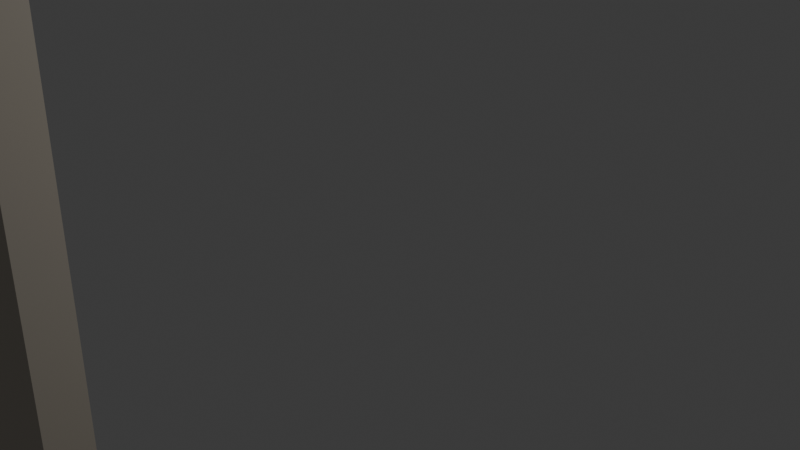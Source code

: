 # Source: Front_Cell_Wall.blend  (saved by Blender 4.4.30; exported with 4.5.12 LTS)
import bpy
from mathutils import Matrix  # noqa: F401  (used for matrix-valued properties, if any)

bpy.ops.wm.read_factory_settings(use_empty=True)
scene = bpy.context.scene
scene.name = 'Scene'

# ---- collections
col_collection = bpy.data.collections.new('Collection'); scene.collection.children.link(col_collection)

# ---- materials (node trees are filled in below, after node groups)
mat_black_doorframe_material = bpy.data.materials.new('Black Doorframe Material')
mat_off_white_wall = bpy.data.materials.new('Off White Wall')

# ---- material node trees
mat_black_doorframe_material.use_nodes = True; mat_black_doorframe_material.node_tree.nodes.clear()
_N = mat_black_doorframe_material.node_tree.nodes; _L = mat_black_doorframe_material.node_tree.links
n0 = _N.new('ShaderNodeBsdfPrincipled'); n0.name = 'Principled BSDF'; n0.location = (10, 300)
n0.inputs[0].default_value = (0.0, 0.0, 0.0, 1.0)
n1 = _N.new('ShaderNodeOutputMaterial'); n1.name = 'Material Output'; n1.location = (300, 300)
_L.new(n0.outputs[0], n1.inputs[0])
n1.is_active_output = True
mat_off_white_wall.use_nodes = True; mat_off_white_wall.node_tree.nodes.clear()
_N = mat_off_white_wall.node_tree.nodes; _L = mat_off_white_wall.node_tree.links
n0 = _N.new('ShaderNodeBsdfPrincipled'); n0.name = 'Principled BSDF'; n0.location = (-1219, 737)
n0.inputs[0].default_value = (0.5647, 0.5096, 0.4286, 1.0)
n1 = _N.new('ShaderNodeOutputMaterial'); n1.name = 'Material Output'; n1.location = (-860, 693)
_L.new(n0.outputs[0], n1.inputs[0])
n1.is_active_output = True

# ---- world
world_world = bpy.data.worlds.new('World'); scene.world = world_world
world_world.use_nodes = True; world_world.node_tree.nodes.clear()
_N = world_world.node_tree.nodes; _L = world_world.node_tree.links
n0 = _N.new('ShaderNodeOutputWorld'); n0.name = 'World Output'; n0.location = (300, 300)
n1 = _N.new('ShaderNodeBackground'); n1.name = 'Background'; n1.location = (10, 300)
n1.inputs[0].default_value = (0.05088, 0.05088, 0.05088, 1.0)
_L.new(n1.outputs[0], n0.inputs[0])
n0.is_active_output = True
world_world.color = (0.05088, 0.05088, 0.05088)
world_world.sun_shadow_jitter_overblur = 0.0

# ---- cameras
cam_camera = bpy.data.cameras.new('Camera')
cam_camera.clip_end = 100.0
cam_camera.ortho_scale = 7.314

# ---- lights
light_light = bpy.data.lights.new('Light', 'POINT')
light_light.energy = 1000.0
light_light.shadow_soft_size = 0.1

# ---- meshes
me_cube_021 = bpy.data.meshes.new('Cube.021')
me_cube_021.from_pydata([(-1.0, -1.0, -1.0), (-1.0, -1.0, 1.0), (-1.0, 1.0, -1.0), (-1.0, 1.0, 1.0), (1.0, -1.0, -1.0), (1.0, -1.0, 1.0), (1.0, 1.0, -1.0), (1.0, 1.0, 1.0), (0.918, 0.1733, -87.34), (0.918, 0.1733, -0.2432), (0.918, 3.03, -87.34), (0.918, 3.03, -0.2432), (2.824, 0.1733, -87.34), (2.824, 0.1733, -0.2432), (2.824, 3.03, -87.34), (2.824, 3.03, -0.2432), (0.9139, -1.0, -0.7802), (1.001, -1.0, -0.7802), (0.9139, 1.0, -0.7802), (1.001, 1.0, -0.7802), (0.9139, -1.0, -87.88), (1.001, -1.0, -87.88), (0.9139, 1.0, -87.88), (1.001, 1.0, -87.88)], [], [(0, 1, 3, 2), (2, 3, 7, 6), (6, 7, 5, 4), (4, 5, 1, 0), (2, 6, 4, 0), (7, 3, 1, 5), (8, 9, 11, 10), (10, 11, 15, 14), (14, 15, 13, 12), (12, 13, 9, 8), (10, 14, 12, 8), (15, 11, 9, 13), (16, 17, 19, 18), (18, 19, 23, 22), (22, 23, 21, 20), (20, 21, 17, 16), (18, 22, 20, 16), (23, 19, 17, 21)])
me_cube_021.polygons.foreach_set('material_index', [0, 0, 0, 0, 0, 0, 1, 1, 1, 1, 1, 1, 0, 0, 0, 0, 0, 0])
_uv = me_cube_021.uv_layers.new(name='UVMap')
_uv.uv.foreach_set('vector', [0.375, 0.0, 0.625, 0.0, 0.625, 0.25, 0.375, 0.25, 0.375, 0.25, 0.625, 0.25, 0.625, 0.5, 0.375, 0.5, 0.375, 0.5, 0.625, 0.5, 0.625, 0.75, 0.375, 0.75, 0.375, 0.75, 0.625, 0.75, 0.625, 1.0, 0.375, 1.0, 0.125, 0.5, 0.375, 0.5, 0.375, 0.75, 0.125, 0.75, 0.625, 0.5, 0.875, 0.5, 0.875, 0.75, 0.625, 0.75, 0.375, 0.0, 0.625, 0.0, 0.625, 0.25, 0.375, 0.25, 0.375, 0.25, 0.625, 0.25, 0.625, 0.5, 0.375, 0.5, 0.375, 0.5, 0.625, 0.5, 0.625, 0.75, 0.375, 0.75, 0.375, 0.75, 0.625, 0.75, 0.625, 1.0, 0.375, 1.0, 0.125, 0.5, 0.375, 0.5, 0.375, 0.75, 0.125, 0.75, 0.625, 0.5, 0.875, 0.5, 0.875, 0.75, 0.625, 0.75, 0.375, 0.0, 0.625, 0.0, 0.625, 0.25, 0.375, 0.25, 0.375, 0.25, 0.625, 0.25, 0.625, 0.5, 0.375, 0.5, 0.375, 0.5, 0.625, 0.5, 0.625, 0.75, 0.375, 0.75, 0.375, 0.75, 0.625, 0.75, 0.625, 1.0, 0.375, 1.0, 0.125, 0.5, 0.375, 0.5, 0.375, 0.75, 0.125, 0.75, 0.625, 0.5, 0.875, 0.5, 0.875, 0.75, 0.625, 0.75])
me_cube_021.materials.append(mat_black_doorframe_material)
me_cube_021.materials.append(mat_off_white_wall)
me_cube_021.update()

# ---- objects
ob_light = bpy.data.objects.new('Light', light_light)
ob_camera = bpy.data.objects.new('Camera', cam_camera)
ob_front_cell_wall = bpy.data.objects.new('Front Cell Wall', me_cube_021)

# ---- transforms, parenting, visibility, modifiers, constraints
ob_light.location = (4.076, 1.005, 5.904)
ob_light.rotation_euler = (0.6503, 0.05522, 1.866)
ob_light.lock_rotations_4d = False
ob_light.empty_display_type = 'ARROWS'
ob_light.color = (0.0, 0.0, 0.0, 0.0)
ob_light.lineart.crease_threshold = 0.0
ob_camera.location = (7.359, -6.926, 4.958)
ob_camera.rotation_euler = (1.109, 0.0, 0.8149)
ob_camera.lock_rotations_4d = False
ob_camera.empty_display_type = 'ARROWS'
ob_camera.color = (0.0, 0.0, 0.0, 0.0)
ob_camera.display_type = 'WIRE'
ob_camera.lineart.crease_threshold = 0.0
ob_front_cell_wall.location = (-1.201, -5.023, 5.314)
ob_front_cell_wall.scale = (1.312, 0.105, 0.05741)

# ---- collection membership
col_collection.objects.link(ob_light)
col_collection.objects.link(ob_camera)
col_collection.objects.link(ob_front_cell_wall)

# ---- scene / render settings (as saved in the file)
scene.camera = ob_camera
scene.frame_start = 1; scene.frame_end = 250; scene.frame_set(1)
scene.render.engine = 'BLENDER_EEVEE_NEXT'
bpy.context.view_layer.update()
